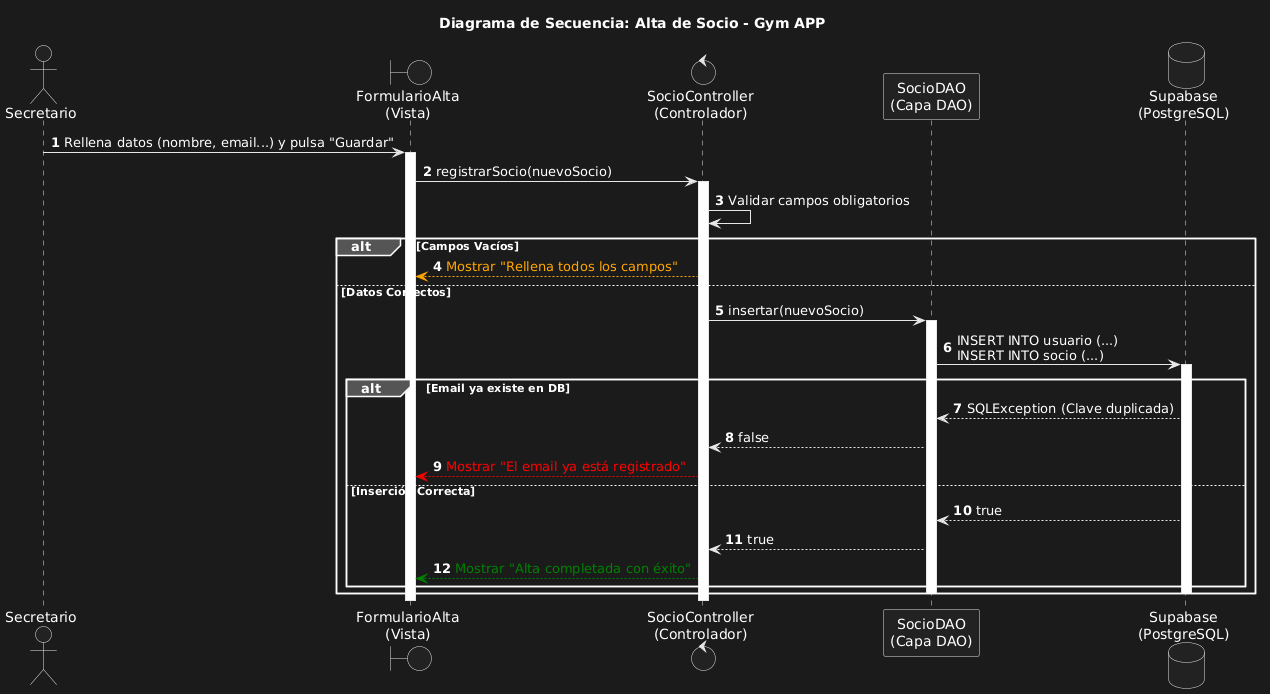

The diagram above was rendered by PlantUML. Its source (embedded in the PNG):
@startuml
title Diagrama de Secuencia: Alta de Socio - Gym APP

autonumber
actor "Secretario" as User
boundary "FormularioAlta\n(Vista)" as Vista
control "SocioController\n(Controlador)" as Controller
participant "SocioDAO\n(Capa DAO)" as DAO
database "Supabase\n(PostgreSQL)" as DB

User -> Vista : Rellena datos (nombre, email...) y pulsa "Guardar"
activate Vista

Vista -> Controller : registrarSocio(nuevoSocio)
activate Controller

Controller -> Controller : Validar campos obligatorios

alt Campos Vacíos
    Controller -[#orange]-> Vista : <color:orange>Mostrar "Rellena todos los campos"</color>
else Datos Correctos
    
    Controller -> DAO : insertar(nuevoSocio)
    activate DAO

    DAO -> DB : INSERT INTO usuario (...) \nINSERT INTO socio (...)
    activate DB
    
    alt Email ya existe en DB
        DB --> DAO : SQLException (Clave duplicada)
        DAO --> Controller : false
        Controller -[#red]-> Vista : <color:red>Mostrar "El email ya está registrado"</color>
    else Inserción Correcta
        DB --> DAO : true
        DAO --> Controller : true
        Controller -[#green]-> Vista : <color:green>Mostrar "Alta completada con éxito"</color>
    end
    deactivate DB
    deactivate DAO

end

deactivate Controller
deactivate Vista
@enduml